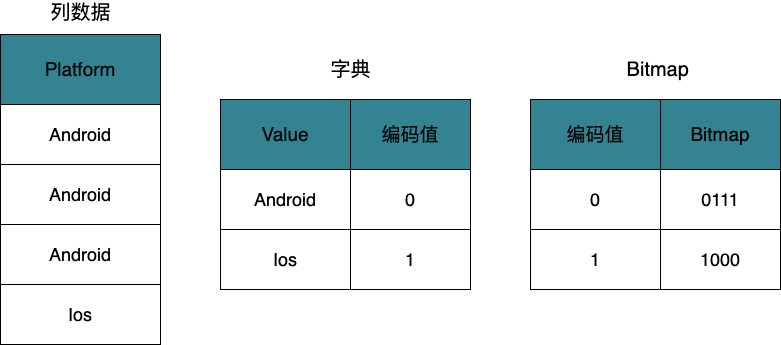

The diagram above was exported from draw.io. Its source (the exported page's mxGraphModel, read from the mxfile embedded in the PNG):
<mxGraphModel dx="742" dy="1044" grid="1" gridSize="10" guides="1" tooltips="1" connect="1" arrows="1" fold="1" page="1" pageScale="1" pageWidth="827" pageHeight="1169" math="0" shadow="0">
  <root>
    <mxCell id="0" />
    <mxCell id="1" parent="0" />
    <mxCell id="k2Zz5yEo9uYu2Zkkmbyk-1" value="&lt;font style=&quot;font-size: 19px;&quot;&gt;Platform&lt;/font&gt;" style="rounded=0;whiteSpace=wrap;html=1;fillColor=#338393;" vertex="1" parent="1">
      <mxGeometry x="240" y="115" width="160" height="70" as="geometry" />
    </mxCell>
    <mxCell id="k2Zz5yEo9uYu2Zkkmbyk-2" value="&lt;span style=&quot;font-size: 18px;&quot;&gt;Android&lt;/span&gt;" style="rounded=0;whiteSpace=wrap;html=1;" vertex="1" parent="1">
      <mxGeometry x="240" y="245" width="160" height="60" as="geometry" />
    </mxCell>
    <mxCell id="k2Zz5yEo9uYu2Zkkmbyk-3" value="&lt;span style=&quot;font-size: 18px;&quot;&gt;Android&lt;/span&gt;" style="rounded=0;whiteSpace=wrap;html=1;" vertex="1" parent="1">
      <mxGeometry x="240" y="305" width="160" height="60" as="geometry" />
    </mxCell>
    <mxCell id="k2Zz5yEo9uYu2Zkkmbyk-4" value="&lt;span style=&quot;font-size: 18px;&quot;&gt;Ios&lt;/span&gt;" style="rounded=0;whiteSpace=wrap;html=1;" vertex="1" parent="1">
      <mxGeometry x="240" y="365" width="160" height="60" as="geometry" />
    </mxCell>
    <mxCell id="k2Zz5yEo9uYu2Zkkmbyk-5" value="&lt;font style=&quot;font-size: 19px;&quot;&gt;Value&lt;/font&gt;" style="rounded=0;whiteSpace=wrap;html=1;fillColor=#338393;" vertex="1" parent="1">
      <mxGeometry x="460" y="180" width="130" height="70" as="geometry" />
    </mxCell>
    <mxCell id="k2Zz5yEo9uYu2Zkkmbyk-6" value="&lt;span style=&quot;font-size: 19px;&quot;&gt;编码值&lt;/span&gt;" style="rounded=0;whiteSpace=wrap;html=1;fillColor=#338393;" vertex="1" parent="1">
      <mxGeometry x="590" y="180" width="120" height="70" as="geometry" />
    </mxCell>
    <mxCell id="k2Zz5yEo9uYu2Zkkmbyk-7" value="&lt;span style=&quot;font-size: 18px;&quot;&gt;Android&lt;/span&gt;" style="rounded=0;whiteSpace=wrap;html=1;fillColor=#FFFFFF;" vertex="1" parent="1">
      <mxGeometry x="460" y="250" width="130" height="60" as="geometry" />
    </mxCell>
    <mxCell id="k2Zz5yEo9uYu2Zkkmbyk-8" value="&lt;span style=&quot;font-size: 18px;&quot;&gt;Ios&lt;/span&gt;" style="rounded=0;whiteSpace=wrap;html=1;fillColor=#FFFFFF;" vertex="1" parent="1">
      <mxGeometry x="460" y="310" width="130" height="60" as="geometry" />
    </mxCell>
    <mxCell id="k2Zz5yEo9uYu2Zkkmbyk-9" value="&lt;font style=&quot;font-size: 18px;&quot;&gt;0&lt;/font&gt;" style="rounded=0;whiteSpace=wrap;html=1;fillColor=#FFFFFF;" vertex="1" parent="1">
      <mxGeometry x="590" y="250" width="120" height="60" as="geometry" />
    </mxCell>
    <mxCell id="k2Zz5yEo9uYu2Zkkmbyk-10" value="&lt;font style=&quot;font-size: 18px;&quot;&gt;1&lt;/font&gt;" style="rounded=0;whiteSpace=wrap;html=1;fillColor=#FFFFFF;" vertex="1" parent="1">
      <mxGeometry x="590" y="310" width="120" height="60" as="geometry" />
    </mxCell>
    <mxCell id="k2Zz5yEo9uYu2Zkkmbyk-11" value="&lt;span style=&quot;font-size: 20px;&quot;&gt;字典&lt;/span&gt;" style="text;html=1;align=center;verticalAlign=middle;resizable=0;points=[];autosize=1;" vertex="1" parent="1">
      <mxGeometry x="570" y="140" width="40" height="20" as="geometry" />
    </mxCell>
    <mxCell id="k2Zz5yEo9uYu2Zkkmbyk-12" value="&lt;span style=&quot;font-size: 19px;&quot;&gt;编码值&lt;/span&gt;" style="rounded=0;whiteSpace=wrap;html=1;fillColor=#338393;" vertex="1" parent="1">
      <mxGeometry x="770" y="180" width="130" height="70" as="geometry" />
    </mxCell>
    <mxCell id="k2Zz5yEo9uYu2Zkkmbyk-13" value="&lt;font style=&quot;font-size: 19px;&quot;&gt;Bitmap&lt;/font&gt;" style="rounded=0;whiteSpace=wrap;html=1;fillColor=#338393;" vertex="1" parent="1">
      <mxGeometry x="900" y="180" width="120" height="70" as="geometry" />
    </mxCell>
    <mxCell id="k2Zz5yEo9uYu2Zkkmbyk-14" value="&lt;font style=&quot;font-size: 18px;&quot;&gt;0&lt;/font&gt;" style="rounded=0;whiteSpace=wrap;html=1;fillColor=#FFFFFF;" vertex="1" parent="1">
      <mxGeometry x="770" y="250" width="130" height="60" as="geometry" />
    </mxCell>
    <mxCell id="k2Zz5yEo9uYu2Zkkmbyk-15" value="&lt;font style=&quot;font-size: 18px;&quot;&gt;1&lt;/font&gt;" style="rounded=0;whiteSpace=wrap;html=1;fillColor=#FFFFFF;" vertex="1" parent="1">
      <mxGeometry x="770" y="310" width="130" height="60" as="geometry" />
    </mxCell>
    <mxCell id="k2Zz5yEo9uYu2Zkkmbyk-16" value="&lt;span style=&quot;font-size: 18px;&quot;&gt;0111&lt;/span&gt;" style="rounded=0;whiteSpace=wrap;html=1;fillColor=#FFFFFF;" vertex="1" parent="1">
      <mxGeometry x="900" y="250" width="120" height="60" as="geometry" />
    </mxCell>
    <mxCell id="k2Zz5yEo9uYu2Zkkmbyk-17" value="&lt;span style=&quot;font-size: 18px;&quot;&gt;1000&lt;/span&gt;" style="rounded=0;whiteSpace=wrap;html=1;fillColor=#FFFFFF;" vertex="1" parent="1">
      <mxGeometry x="900" y="310" width="120" height="60" as="geometry" />
    </mxCell>
    <mxCell id="k2Zz5yEo9uYu2Zkkmbyk-18" value="&lt;font style=&quot;font-size: 20px;&quot;&gt;Bitmap &lt;/font&gt;" style="text;html=1;align=center;verticalAlign=middle;resizable=0;points=[];autosize=1;" vertex="1" parent="1">
      <mxGeometry x="880" y="140" width="40" height="20" as="geometry" />
    </mxCell>
    <mxCell id="k2Zz5yEo9uYu2Zkkmbyk-19" value="&lt;span style=&quot;font-size: 18px;&quot;&gt;Android&lt;/span&gt;" style="rounded=0;whiteSpace=wrap;html=1;" vertex="1" parent="1">
      <mxGeometry x="240" y="185" width="160" height="60" as="geometry" />
    </mxCell>
    <mxCell id="k2Zz5yEo9uYu2Zkkmbyk-20" value="&lt;font style=&quot;font-size: 20px;&quot;&gt;列数据&lt;/font&gt;" style="text;html=1;align=center;verticalAlign=middle;resizable=0;points=[];autosize=1;" vertex="1" parent="1">
      <mxGeometry x="300" y="83" width="40" height="20" as="geometry" />
    </mxCell>
  </root>
</mxGraphModel>